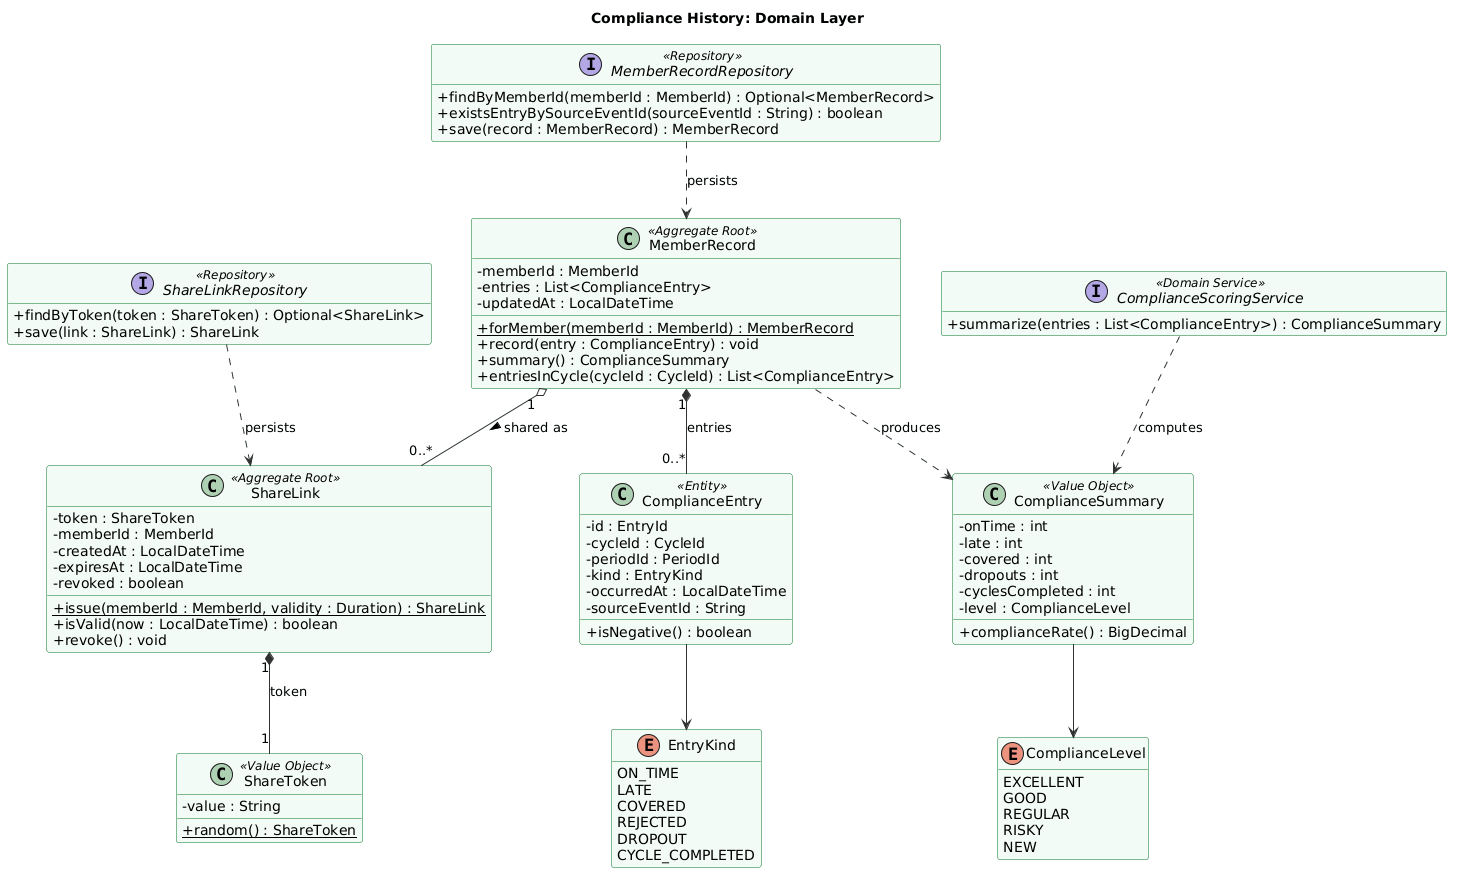

The diagram above was rendered by PlantUML. Its source (embedded in the PNG):
@startuml compliance-history-domain
title Compliance History: Domain Layer

skinparam classAttributeIconSize 0
skinparam shadowing false
skinparam nodesep 40
skinparam ranksep 60
skinparam class {
  BackgroundColor #F3FBF6
  BorderColor #067429
  ArrowColor #313131
}
skinparam enum {
  BackgroundColor #FFFFFF
  BorderColor #8A8A7E
}
skinparam interface {
  BackgroundColor #FFFFFF
  BorderColor #8A8A7E
}
hide empty members

  class MemberRecord <<Aggregate Root>> {
    - memberId : MemberId
    - entries : List<ComplianceEntry>
    - updatedAt : LocalDateTime
    + forMember(memberId : MemberId) : MemberRecord {static}
    + record(entry : ComplianceEntry) : void
    + summary() : ComplianceSummary
    + entriesInCycle(cycleId : CycleId) : List<ComplianceEntry>
  }

  class ShareLink <<Aggregate Root>> {
    - token : ShareToken
    - memberId : MemberId
    - createdAt : LocalDateTime
    - expiresAt : LocalDateTime
    - revoked : boolean
    + issue(memberId : MemberId, validity : Duration) : ShareLink {static}
    + isValid(now : LocalDateTime) : boolean
    + revoke() : void
  }

  class ComplianceEntry <<Entity>> {
    - id : EntryId
    - cycleId : CycleId
    - periodId : PeriodId
    - kind : EntryKind
    - occurredAt : LocalDateTime
    - sourceEventId : String
    + isNegative() : boolean
  }

  class ComplianceSummary <<Value Object>> {
    - onTime : int
    - late : int
    - covered : int
    - dropouts : int
    - cyclesCompleted : int
    - level : ComplianceLevel
    + complianceRate() : BigDecimal
  }
  class ShareToken <<Value Object>> {
    - value : String
    + random() : ShareToken {static}
  }

  enum EntryKind {
    ON_TIME
    LATE
    COVERED
    REJECTED
    DROPOUT
    CYCLE_COMPLETED
  }
  enum ComplianceLevel {
    EXCELLENT
    GOOD
    REGULAR
    RISKY
    NEW
  }

  interface ComplianceScoringService <<Domain Service>> {
    + summarize(entries : List<ComplianceEntry>) : ComplianceSummary
  }

  interface MemberRecordRepository <<Repository>> {
    + findByMemberId(memberId : MemberId) : Optional<MemberRecord>
    + existsEntryBySourceEventId(sourceEventId : String) : boolean
    + save(record : MemberRecord) : MemberRecord
  }
  interface ShareLinkRepository <<Repository>> {
    + findByToken(token : ShareToken) : Optional<ShareLink>
    + save(link : ShareLink) : ShareLink
  }

MemberRecord "1" *-- "0..*" ComplianceEntry : entries
MemberRecord ..> ComplianceSummary : produces
MemberRecord "1" o-- "0..*" ShareLink : shared as >
ShareLink "1" *-- "1" ShareToken : token
ComplianceEntry --> EntryKind
ComplianceSummary --> ComplianceLevel
ComplianceScoringService ..> ComplianceSummary : computes
MemberRecordRepository ..> MemberRecord : persists
ShareLinkRepository ..> ShareLink : persists
@enduml